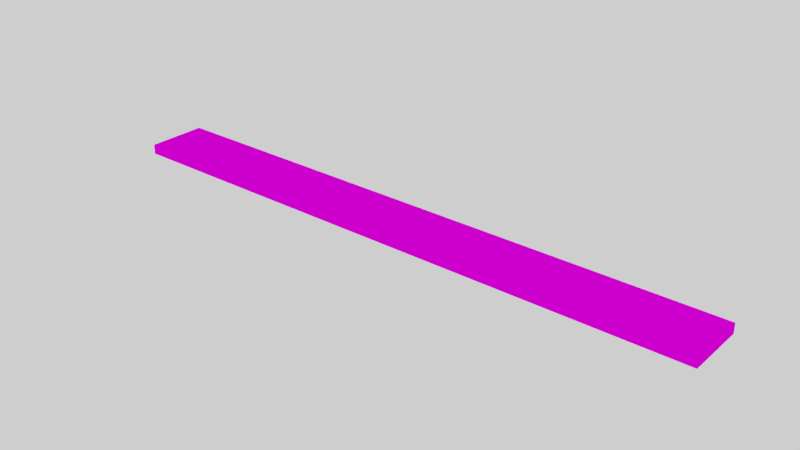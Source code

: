 # Source: RULER.blend  (saved by Blender 2.79.0; exported with 4.5.12 LTS)
import bpy
from mathutils import Matrix  # noqa: F401  (used for matrix-valued properties, if any)

bpy.ops.wm.read_factory_settings(use_empty=True)
scene = bpy.context.scene
scene.name = 'Scene'

# ---- collections
col_collection_1 = bpy.data.collections.new('Collection 1'); scene.collection.children.link(col_collection_1)

# ---- images (referenced by path relative to the original .blend; pixels are not part of the script)
import os
ASSET_DIR = os.environ.get("B2B_ASSET_DIR", "")  # directory of the original .blend (textures are referenced by path, not embedded)
HERE = os.path.dirname(os.path.abspath(__file__))  # packed textures are extracted next to this script under _unpacked/

def load_image(name, relpath, width, height, colorspace="sRGB"):
    """Load a texture the original file referenced (path relative to the .blend, or extracted next to this script)."""
    p = next((c for c in (os.path.join(HERE, relpath), os.path.join(ASSET_DIR, relpath)) if relpath and os.path.exists(c)), "")
    if p:
        img = bpy.data.images.load(p, check_existing=True)
        img.name = name
    else:  # same state as the original file: an image datablock whose file is absent (Cycles renders it pink)
        img = bpy.data.images.new(name, width, height)
        img.source = "FILE"
        img.filepath = "//" + (relpath or name)
    img.colorspace_settings.name = colorspace
    return img
img_colour_1_png_001 = load_image('COLOUR_1.png.001', 'COLOUR_1.png', 1024, 1024, 'sRGB')

# ---- materials (node trees are filled in below, after node groups)
mat_material = bpy.data.materials.new('Material')
mat_material.alpha_threshold = 0.0
mat_material.roughness = 0.5

# ---- material node trees
mat_material.use_nodes = True; mat_material.node_tree.nodes.clear()
_N = mat_material.node_tree.nodes; _L = mat_material.node_tree.links
n0 = _N.new('ShaderNodeOutputMaterial'); n0.name = 'Material Output'; n0.location = (300, 300)
n1 = _N.new('ShaderNodeBsdfDiffuse'); n1.name = 'Diffuse BSDF'; n1.location = (10, 300)
n2 = _N.new('ShaderNodeTexImage'); n2.name = 'Image Texture'; n2.location = (-180, 300)
n2.width = 140
n2.image = img_colour_1_png_001
_L.new(n1.outputs[0], n0.inputs[0])
_L.new(n2.outputs[0], n1.inputs[0])
n0.is_active_output = True

# ---- world
world_world = bpy.data.worlds.new('World'); scene.world = world_world
world_world.use_nodes = True; world_world.node_tree.nodes.clear()
_N = world_world.node_tree.nodes; _L = world_world.node_tree.links
n0 = _N.new('ShaderNodeOutputWorld'); n0.name = 'World Output'; n0.location = (300, 300)
n1 = _N.new('ShaderNodeBackground'); n1.name = 'Background'; n1.location = (10, 300)
n1.inputs[0].default_value = (1.0, 1.0, 1.0, 1.0)
_L.new(n1.outputs[0], n0.inputs[0])
n0.is_active_output = True
world_world.color = (0.05088, 0.05088, 0.05088)
world_world.use_sun_shadow = False
world_world.sun_shadow_jitter_overblur = 0.0
world_world.cycles.sampling_method = 'MANUAL'

# ---- meshes
me_cube_002 = bpy.data.meshes.new('Cube.002')
me_cube_002.from_pydata([(-0.15, -0.015, -0.0025), (-0.15, -0.015, 0.0025), (-0.15, 0.015, -0.0025), (-0.15, 0.015, 0.0025), (0.15, -0.015, -0.0025), (0.15, -0.015, 0.0025), (0.15, 0.015, -0.0025), (0.15, 0.015, 0.0025), (-0.127, 0.015, 0.0025), (-0.123, 0.015, 0.0025), (-0.102, 0.015, 0.0025), (-0.098, 0.015, 0.0025), (-0.077, 0.015, 0.0025), (-0.073, 0.015, 0.0025), (-0.052, 0.015, 0.0025), (-0.048, 0.015, 0.0025), (-0.027, 0.015, 0.0025), (-0.023, 0.015, 0.0025), (-0.002, 0.015, 0.0025), (0.002, 0.015, 0.0025), (0.023, 0.015, 0.0025), (0.027, 0.015, 0.0025), (0.048, 0.015, 0.0025), (0.052, 0.015, 0.0025), (0.073, 0.015, 0.0025), (0.077, 0.015, 0.0025), (0.098, 0.015, 0.0025), (0.102, 0.015, 0.0025), (0.123, 0.015, 0.0025), (0.127, 0.015, 0.0025), (0.102, 3.063e-11, 0.0025), (0.098, 3.063e-11, 0.0025), (0.002, 3.063e-11, 0.0025), (-0.002, 3.063e-11, 0.0025), (-0.098, 3.063e-11, 0.0025), (-0.102, 3.063e-11, 0.0025), (0.127, 0.0075, 0.0025), (0.123, 0.0075, 0.0025), (0.077, 0.0075, 0.0025), (0.073, 0.0075, 0.0025), (0.027, 0.0075, 0.0025), (0.023, 0.0075, 0.0025), (-0.023, 0.0075, 0.0025), (-0.027, 0.0075, 0.0025), (-0.073, 0.0075, 0.0025), (-0.077, 0.0075, 0.0025), (-0.123, 0.0075, 0.0025), (-0.127, 0.0075, 0.0025), (0.048, -0.0075, 0.0025), (0.052, -0.0075, 0.0025), (-0.052, -0.0075, 0.0025), (-0.048, -0.0075, 0.0025)], [], [(3, 2, 0, 1), (0, 4, 5, 1), (8, 3, 1, 5, 7, 29, 36, 37, 28, 27, 30, 31, 26, 25, 38, 39, 24, 23, 49, 48, 22, 21, 40, 41, 20, 19, 32, 33, 18, 17, 42, 43, 16, 15, 51, 50, 14, 13, 44, 45, 12, 11, 34, 35, 10, 9, 46, 47), (6, 7, 5, 4), (29, 7, 6, 2, 3, 8, 9, 10, 11, 12, 13, 14, 15, 16, 17, 18, 19, 20, 21, 22, 23, 24, 25, 26, 27, 28), (10, 35, 34, 11), (4, 0, 2, 6), (28, 37, 36, 29), (26, 31, 30, 27), (24, 39, 38, 25), (20, 41, 40, 21), (18, 33, 32, 19), (16, 43, 42, 17), (12, 45, 44, 13), (8, 47, 46, 9), (14, 50, 51, 15), (22, 48, 49, 23)])
_uv = me_cube_002.uv_layers.new(name='UVMap')
_uv.uv.foreach_set('vector', [0.5838, 0.04667, 0.5887, 0.04667, 0.5887, 0.06067, 0.5838, 0.06067, 0.579, 0.1867, 0.579, 0.04667, 0.5838, 0.04667, 0.5838, 0.1867, 0.5741, 0.1759, 0.5741, 0.1867, 0.5449, 0.1867, 0.5449, 0.04667, 0.5741, 0.04667, 0.5741, 0.05741, 0.5668, 0.05741, 0.5668, 0.05927, 0.5741, 0.05927, 0.5741, 0.06907, 0.5595, 0.06907, 0.5668, 0.07094, 0.5741, 0.07094, 0.5741, 0.08074, 0.5668, 0.08074, 0.5668, 0.0826, 0.5741, 0.0826, 0.5595, 0.0924, 0.5522, 0.0924, 0.5522, 0.09427, 0.5741, 0.09427, 0.5741, 0.1041, 0.5668, 0.1041, 0.5668, 0.1059, 0.5741, 0.1059, 0.5741, 0.1157, 0.5595, 0.1157, 0.5668, 0.1176, 0.5741, 0.1176, 0.5741, 0.1274, 0.5668, 0.1274, 0.5668, 0.1293, 0.5741, 0.1293, 0.5595, 0.1391, 0.5522, 0.1391, 0.5522, 0.1409, 0.5741, 0.1409, 0.5741, 0.1507, 0.5668, 0.1507, 0.5668, 0.1526, 0.5741, 0.1526, 0.5668, 0.1624, 0.5595, 0.1624, 0.5595, 0.1643, 0.5741, 0.1643, 0.5741, 0.1741, 0.5668, 0.1741, 0.5668, 0.1759, 0.5887, 0.07467, 0.5838, 0.07467, 0.5838, 0.06067, 0.5887, 0.06067, 0.5741, 0.05741, 0.5741, 0.04667, 0.579, 0.04667, 0.579, 0.1867, 0.5741, 0.1867, 0.5741, 0.1759, 0.5741, 0.1741, 0.5741, 0.1643, 0.5741, 0.1624, 0.5741, 0.1526, 0.5741, 0.1507, 0.5741, 0.1409, 0.5741, 0.1391, 0.5741, 0.1293, 0.5741, 0.1274, 0.5741, 0.1176, 0.5741, 0.1157, 0.5741, 0.1059, 0.5741, 0.1041, 0.5741, 0.09427, 0.5741, 0.0924, 0.5741, 0.0826, 0.5741, 0.08074, 0.5741, 0.07094, 0.5741, 0.06907, 0.5741, 0.05927, 0.5782, 0.5876, 0.5782, 0.654, 0.5609, 0.654, 0.5609, 0.5876, 0.5449, 0.04667, 0.5449, 0.1867, 0.5157, 0.1867, 0.5157, 0.04667, 0.5782, 0.7204, 0.5782, 0.654, 0.5955, 0.654, 0.5955, 0.7204, 0.5435, 0.654, 0.5435, 0.5876, 0.5609, 0.5876, 0.5609, 0.654, 0.5955, 0.5876, 0.5955, 0.5212, 0.6128, 0.5212, 0.6128, 0.5876, 0.6128, 0.5876, 0.6128, 0.654, 0.5955, 0.654, 0.5955, 0.5876, 0.5782, 0.654, 0.5782, 0.5876, 0.5955, 0.5876, 0.5955, 0.654, 0.5609, 0.7204, 0.5609, 0.654, 0.5782, 0.654, 0.5782, 0.7204, 0.5435, 0.7204, 0.5435, 0.654, 0.5609, 0.654, 0.5609, 0.7204, 0.6128, 0.654, 0.6128, 0.7204, 0.5955, 0.7204, 0.5955, 0.654, 0.5089, 0.5876, 0.5089, 0.5212, 0.5262, 0.5212, 0.5262, 0.5876, 0.5262, 0.5876, 0.5262, 0.5212, 0.5435, 0.5212, 0.5435, 0.5876])
me_cube_002.materials.append(mat_material)
me_cube_002.use_remesh_preserve_volume = False
me_cube_002.use_remesh_preserve_attributes = False
me_cube_002.use_mirror_vertex_groups = False
me_cube_002.update()

# ---- objects
ob_cube_003 = bpy.data.objects.new('Cube.003', me_cube_002)

# ---- transforms, parenting, visibility, modifiers, constraints
ob_cube_003.location = (0.0, 9.007e-10, 2.669e-12)
ob_cube_003.lineart.crease_threshold = 0.0

# ---- collection membership
col_collection_1.objects.link(ob_cube_003)

# ---- scene / render settings (as saved in the file)
scene.frame_start = 1; scene.frame_end = 250; scene.frame_set(1)
scene.render.engine = 'CYCLES'
scene.render.image_settings.compression = 0
scene.render.dither_intensity = 0.0
scene.cycles.use_denoising = False
scene.cycles.samples = 128
scene.cycles.sampling_pattern = 'TABULATED_SOBOL'
scene.cycles.use_adaptive_sampling = False
scene.cycles.use_light_tree = False
scene.cycles.blur_glossy = 0.0
scene.cycles.sample_clamp_indirect = 0.0
scene.view_settings.view_transform = 'Filmic'
bpy.context.view_layer.update()

# ---- added for rendering (the .blend has no active camera): camera
cam_auto = bpy.data.cameras.new('AutoCamera')
cam_auto.lens = 50.0
cam_auto.sensor_width = 36.0
cam_auto.clip_end = 1000.0
ob_auto_camera = bpy.data.objects.new('AutoCamera', cam_auto)
scene.collection.objects.link(ob_auto_camera)
ob_auto_camera.location = (0.27899, -0.334788, 0.223192)
ob_auto_camera.rotation_euler = (1.09748, -7.21219e-08, 0.694738)
scene.camera = ob_auto_camera
bpy.context.view_layer.update()
